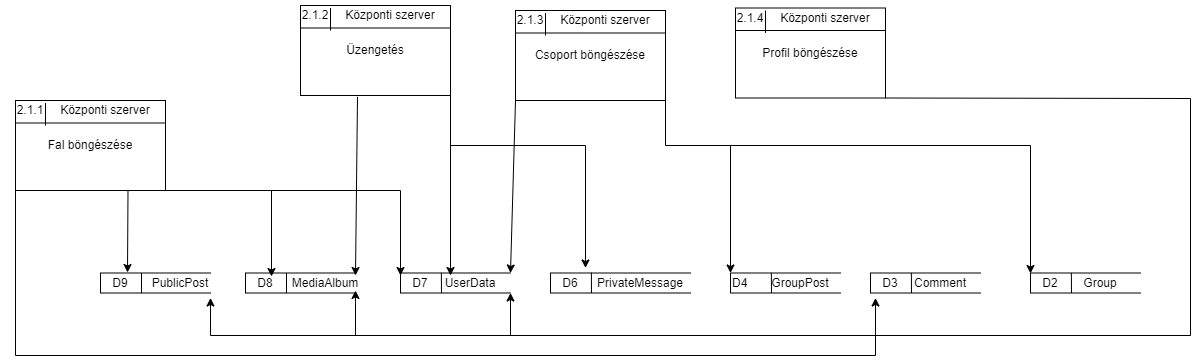

The diagram above was exported from draw.io. Its source (the exported page's mxGraphModel, read from the mxfile embedded in the PNG):
<mxGraphModel dx="2912" dy="1122" grid="1" gridSize="10" guides="1" tooltips="1" connect="1" arrows="1" fold="1" page="1" pageScale="1" pageWidth="850" pageHeight="1100" math="0" shadow="0">
  <root>
    <mxCell id="0" />
    <mxCell id="1" parent="0" />
    <mxCell id="be3AMiHYgtLkQ3gNRqeP-21" value="" style="strokeWidth=1;html=1;shape=mxgraph.flowchart.annotation_1;align=left;pointerEvents=1;fillColor=#FFFFFF;" parent="1" vertex="1">
      <mxGeometry x="500" y="497.5" width="140" height="20" as="geometry" />
    </mxCell>
    <mxCell id="be3AMiHYgtLkQ3gNRqeP-22" value="" style="endArrow=none;html=1;rounded=0;entryX=0.292;entryY=-0.017;entryDx=0;entryDy=0;entryPerimeter=0;" parent="1" target="be3AMiHYgtLkQ3gNRqeP-21" edge="1">
      <mxGeometry width="50" height="50" relative="1" as="geometry">
        <mxPoint x="541" y="517.5" as="sourcePoint" />
        <mxPoint x="541" y="502.5" as="targetPoint" />
      </mxGeometry>
    </mxCell>
    <mxCell id="be3AMiHYgtLkQ3gNRqeP-23" value="D6" style="text;html=1;strokeColor=none;fillColor=none;align=center;verticalAlign=middle;whiteSpace=wrap;rounded=0;" parent="1" vertex="1">
      <mxGeometry x="490" y="492.5" width="60" height="30" as="geometry" />
    </mxCell>
    <mxCell id="be3AMiHYgtLkQ3gNRqeP-24" value="PrivateMessage" style="text;html=1;strokeColor=none;fillColor=none;align=center;verticalAlign=middle;whiteSpace=wrap;rounded=0;" parent="1" vertex="1">
      <mxGeometry x="560" y="492.5" width="60" height="30" as="geometry" />
    </mxCell>
    <mxCell id="be3AMiHYgtLkQ3gNRqeP-25" value="" style="strokeWidth=1;html=1;shape=mxgraph.flowchart.annotation_1;align=left;pointerEvents=1;fillColor=#FFFFFF;" parent="1" vertex="1">
      <mxGeometry x="350" y="497.5" width="110" height="20" as="geometry" />
    </mxCell>
    <mxCell id="be3AMiHYgtLkQ3gNRqeP-26" value="" style="endArrow=none;html=1;rounded=0;entryX=0.014;entryY=0.163;entryDx=0;entryDy=0;entryPerimeter=0;" parent="1" target="be3AMiHYgtLkQ3gNRqeP-28" edge="1">
      <mxGeometry width="50" height="50" relative="1" as="geometry">
        <mxPoint x="391" y="517.5" as="sourcePoint" />
        <mxPoint x="460" y="537.5" as="targetPoint" />
      </mxGeometry>
    </mxCell>
    <mxCell id="be3AMiHYgtLkQ3gNRqeP-27" value="D7" style="text;html=1;strokeColor=none;fillColor=none;align=center;verticalAlign=middle;whiteSpace=wrap;rounded=0;" parent="1" vertex="1">
      <mxGeometry x="340" y="492.5" width="60" height="30" as="geometry" />
    </mxCell>
    <mxCell id="be3AMiHYgtLkQ3gNRqeP-28" value="UserData" style="text;html=1;strokeColor=none;fillColor=none;align=center;verticalAlign=middle;whiteSpace=wrap;rounded=0;" parent="1" vertex="1">
      <mxGeometry x="390" y="492.5" width="60" height="30" as="geometry" />
    </mxCell>
    <mxCell id="be3AMiHYgtLkQ3gNRqeP-29" value="" style="strokeWidth=1;html=1;shape=mxgraph.flowchart.annotation_1;align=left;pointerEvents=1;fillColor=#FFFFFF;" parent="1" vertex="1">
      <mxGeometry x="195" y="497.5" width="110" height="20" as="geometry" />
    </mxCell>
    <mxCell id="be3AMiHYgtLkQ3gNRqeP-30" value="" style="endArrow=none;html=1;rounded=0;" parent="1" edge="1">
      <mxGeometry width="50" height="50" relative="1" as="geometry">
        <mxPoint x="236" y="517.5" as="sourcePoint" />
        <mxPoint x="236" y="497.5" as="targetPoint" />
      </mxGeometry>
    </mxCell>
    <mxCell id="be3AMiHYgtLkQ3gNRqeP-31" value="D8" style="text;html=1;strokeColor=none;fillColor=none;align=center;verticalAlign=middle;whiteSpace=wrap;rounded=0;" parent="1" vertex="1">
      <mxGeometry x="185" y="492.5" width="60" height="30" as="geometry" />
    </mxCell>
    <mxCell id="be3AMiHYgtLkQ3gNRqeP-32" value="MediaAlbum" style="text;html=1;strokeColor=none;fillColor=none;align=center;verticalAlign=middle;whiteSpace=wrap;rounded=0;" parent="1" vertex="1">
      <mxGeometry x="245" y="492.5" width="60" height="30" as="geometry" />
    </mxCell>
    <mxCell id="be3AMiHYgtLkQ3gNRqeP-33" value="" style="strokeWidth=1;html=1;shape=mxgraph.flowchart.annotation_1;align=left;pointerEvents=1;fillColor=#FFFFFF;" parent="1" vertex="1">
      <mxGeometry x="50" y="497.5" width="110" height="20" as="geometry" />
    </mxCell>
    <mxCell id="be3AMiHYgtLkQ3gNRqeP-34" value="" style="endArrow=none;html=1;rounded=0;" parent="1" edge="1">
      <mxGeometry width="50" height="50" relative="1" as="geometry">
        <mxPoint x="91" y="517.5" as="sourcePoint" />
        <mxPoint x="91" y="497.5" as="targetPoint" />
      </mxGeometry>
    </mxCell>
    <mxCell id="be3AMiHYgtLkQ3gNRqeP-35" value="D9" style="text;html=1;strokeColor=none;fillColor=none;align=center;verticalAlign=middle;whiteSpace=wrap;rounded=0;" parent="1" vertex="1">
      <mxGeometry x="40" y="492.5" width="60" height="30" as="geometry" />
    </mxCell>
    <mxCell id="be3AMiHYgtLkQ3gNRqeP-36" value="PublicPost" style="text;html=1;strokeColor=none;fillColor=none;align=center;verticalAlign=middle;whiteSpace=wrap;rounded=0;" parent="1" vertex="1">
      <mxGeometry x="100" y="492.5" width="60" height="30" as="geometry" />
    </mxCell>
    <mxCell id="be3AMiHYgtLkQ3gNRqeP-48" value="" style="strokeWidth=1;html=1;shape=mxgraph.flowchart.annotation_1;align=left;pointerEvents=1;fillColor=#FFFFFF;" parent="1" vertex="1">
      <mxGeometry x="980" y="497.5" width="110" height="20" as="geometry" />
    </mxCell>
    <mxCell id="be3AMiHYgtLkQ3gNRqeP-49" value="" style="endArrow=none;html=1;rounded=0;entryX=0.014;entryY=0.163;entryDx=0;entryDy=0;entryPerimeter=0;" parent="1" target="be3AMiHYgtLkQ3gNRqeP-51" edge="1">
      <mxGeometry width="50" height="50" relative="1" as="geometry">
        <mxPoint x="1021" y="517.5" as="sourcePoint" />
        <mxPoint x="1090" y="537.5" as="targetPoint" />
      </mxGeometry>
    </mxCell>
    <mxCell id="be3AMiHYgtLkQ3gNRqeP-50" value="D2" style="text;html=1;strokeColor=none;fillColor=none;align=center;verticalAlign=middle;whiteSpace=wrap;rounded=0;" parent="1" vertex="1">
      <mxGeometry x="970" y="492.5" width="60" height="30" as="geometry" />
    </mxCell>
    <mxCell id="be3AMiHYgtLkQ3gNRqeP-51" value="Group" style="text;html=1;strokeColor=none;fillColor=none;align=center;verticalAlign=middle;whiteSpace=wrap;rounded=0;" parent="1" vertex="1">
      <mxGeometry x="1020" y="492.5" width="60" height="30" as="geometry" />
    </mxCell>
    <mxCell id="be3AMiHYgtLkQ3gNRqeP-52" value="" style="strokeWidth=1;html=1;shape=mxgraph.flowchart.annotation_1;align=left;pointerEvents=1;fillColor=#FFFFFF;" parent="1" vertex="1">
      <mxGeometry x="820" y="497.5" width="110" height="20" as="geometry" />
    </mxCell>
    <mxCell id="be3AMiHYgtLkQ3gNRqeP-53" value="" style="endArrow=none;html=1;rounded=0;entryX=0.014;entryY=0.163;entryDx=0;entryDy=0;entryPerimeter=0;" parent="1" target="be3AMiHYgtLkQ3gNRqeP-55" edge="1">
      <mxGeometry width="50" height="50" relative="1" as="geometry">
        <mxPoint x="861" y="517.5" as="sourcePoint" />
        <mxPoint x="930" y="537.5" as="targetPoint" />
      </mxGeometry>
    </mxCell>
    <mxCell id="be3AMiHYgtLkQ3gNRqeP-54" value="D3" style="text;html=1;strokeColor=none;fillColor=none;align=center;verticalAlign=middle;whiteSpace=wrap;rounded=0;" parent="1" vertex="1">
      <mxGeometry x="810" y="492.5" width="60" height="30" as="geometry" />
    </mxCell>
    <mxCell id="be3AMiHYgtLkQ3gNRqeP-55" value="&lt;div&gt;Comment&lt;/div&gt;" style="text;html=1;strokeColor=none;fillColor=none;align=center;verticalAlign=middle;whiteSpace=wrap;rounded=0;" parent="1" vertex="1">
      <mxGeometry x="860" y="492.5" width="60" height="30" as="geometry" />
    </mxCell>
    <mxCell id="be3AMiHYgtLkQ3gNRqeP-56" value="D4" style="strokeWidth=1;html=1;shape=mxgraph.flowchart.annotation_1;align=left;pointerEvents=1;fillColor=#FFFFFF;" parent="1" vertex="1">
      <mxGeometry x="680" y="497.5" width="110" height="20" as="geometry" />
    </mxCell>
    <mxCell id="be3AMiHYgtLkQ3gNRqeP-57" value="" style="endArrow=none;html=1;rounded=0;entryX=0.014;entryY=0.163;entryDx=0;entryDy=0;entryPerimeter=0;" parent="1" target="be3AMiHYgtLkQ3gNRqeP-58" edge="1">
      <mxGeometry width="50" height="50" relative="1" as="geometry">
        <mxPoint x="721" y="517.5" as="sourcePoint" />
        <mxPoint x="790" y="537.5" as="targetPoint" />
      </mxGeometry>
    </mxCell>
    <mxCell id="be3AMiHYgtLkQ3gNRqeP-58" value="GroupPost" style="text;html=1;strokeColor=none;fillColor=none;align=center;verticalAlign=middle;whiteSpace=wrap;rounded=0;" parent="1" vertex="1">
      <mxGeometry x="720" y="492.5" width="60" height="30" as="geometry" />
    </mxCell>
    <mxCell id="T6Ls_VBpRJvkliMBlUlu-1" value="Fal böngészése" style="rounded=0;whiteSpace=wrap;html=1;fillColor=default;" parent="1" vertex="1">
      <mxGeometry x="-35" y="325" width="150" height="90" as="geometry" />
    </mxCell>
    <mxCell id="T6Ls_VBpRJvkliMBlUlu-2" value="2.1.1" style="text;html=1;strokeColor=none;fillColor=none;align=center;verticalAlign=middle;whiteSpace=wrap;rounded=0;" parent="1" vertex="1">
      <mxGeometry x="-50" y="320" width="60" height="30" as="geometry" />
    </mxCell>
    <mxCell id="T6Ls_VBpRJvkliMBlUlu-3" value="Központi szerver" style="text;html=1;strokeColor=none;fillColor=none;align=center;verticalAlign=middle;whiteSpace=wrap;rounded=0;" parent="1" vertex="1">
      <mxGeometry x="-5" y="320" width="120" height="30" as="geometry" />
    </mxCell>
    <mxCell id="T6Ls_VBpRJvkliMBlUlu-4" value="" style="endArrow=none;html=1;rounded=0;entryX=1;entryY=0.25;entryDx=0;entryDy=0;exitX=0;exitY=0.25;exitDx=0;exitDy=0;" parent="1" source="T6Ls_VBpRJvkliMBlUlu-1" target="T6Ls_VBpRJvkliMBlUlu-1" edge="1">
      <mxGeometry width="50" height="50" relative="1" as="geometry">
        <mxPoint x="-175" y="645" as="sourcePoint" />
        <mxPoint x="-125" y="595" as="targetPoint" />
      </mxGeometry>
    </mxCell>
    <mxCell id="T6Ls_VBpRJvkliMBlUlu-5" value="" style="endArrow=none;html=1;rounded=0;entryX=0;entryY=0.25;entryDx=0;entryDy=0;exitX=0;exitY=1;exitDx=0;exitDy=0;" parent="1" source="T6Ls_VBpRJvkliMBlUlu-3" target="T6Ls_VBpRJvkliMBlUlu-3" edge="1">
      <mxGeometry width="50" height="50" relative="1" as="geometry">
        <mxPoint x="-175" y="645" as="sourcePoint" />
        <mxPoint x="-125" y="595" as="targetPoint" />
      </mxGeometry>
    </mxCell>
    <mxCell id="T6Ls_VBpRJvkliMBlUlu-8" value="" style="endArrow=classic;html=1;rounded=0;exitX=0.75;exitY=1;exitDx=0;exitDy=0;" parent="1" source="T6Ls_VBpRJvkliMBlUlu-1" edge="1">
      <mxGeometry width="50" height="50" relative="1" as="geometry">
        <mxPoint x="390" y="340" as="sourcePoint" />
        <mxPoint x="77" y="497" as="targetPoint" />
      </mxGeometry>
    </mxCell>
    <mxCell id="T6Ls_VBpRJvkliMBlUlu-10" value="" style="endArrow=classic;html=1;rounded=0;exitX=1;exitY=1;exitDx=0;exitDy=0;" parent="1" source="T6Ls_VBpRJvkliMBlUlu-1" edge="1">
      <mxGeometry width="50" height="50" relative="1" as="geometry">
        <mxPoint x="390" y="340" as="sourcePoint" />
        <mxPoint x="350" y="500" as="targetPoint" />
        <Array as="points">
          <mxPoint x="350" y="415" />
        </Array>
      </mxGeometry>
    </mxCell>
    <mxCell id="T6Ls_VBpRJvkliMBlUlu-11" value="Üzengetés" style="rounded=0;whiteSpace=wrap;html=1;fillColor=default;" parent="1" vertex="1">
      <mxGeometry x="250" y="230" width="150" height="90" as="geometry" />
    </mxCell>
    <mxCell id="T6Ls_VBpRJvkliMBlUlu-12" value="2.1.2" style="text;html=1;strokeColor=none;fillColor=none;align=center;verticalAlign=middle;whiteSpace=wrap;rounded=0;" parent="1" vertex="1">
      <mxGeometry x="235" y="225" width="60" height="30" as="geometry" />
    </mxCell>
    <mxCell id="T6Ls_VBpRJvkliMBlUlu-13" value="Központi szerver" style="text;html=1;strokeColor=none;fillColor=none;align=center;verticalAlign=middle;whiteSpace=wrap;rounded=0;" parent="1" vertex="1">
      <mxGeometry x="280" y="225" width="120" height="30" as="geometry" />
    </mxCell>
    <mxCell id="T6Ls_VBpRJvkliMBlUlu-14" value="" style="endArrow=none;html=1;rounded=0;entryX=1;entryY=0.25;entryDx=0;entryDy=0;exitX=0;exitY=0.25;exitDx=0;exitDy=0;" parent="1" source="T6Ls_VBpRJvkliMBlUlu-11" target="T6Ls_VBpRJvkliMBlUlu-11" edge="1">
      <mxGeometry width="50" height="50" relative="1" as="geometry">
        <mxPoint x="110" y="550" as="sourcePoint" />
        <mxPoint x="160" y="500" as="targetPoint" />
      </mxGeometry>
    </mxCell>
    <mxCell id="T6Ls_VBpRJvkliMBlUlu-15" value="" style="endArrow=none;html=1;rounded=0;entryX=0;entryY=0.25;entryDx=0;entryDy=0;exitX=0;exitY=1;exitDx=0;exitDy=0;" parent="1" source="T6Ls_VBpRJvkliMBlUlu-13" target="T6Ls_VBpRJvkliMBlUlu-13" edge="1">
      <mxGeometry width="50" height="50" relative="1" as="geometry">
        <mxPoint x="110" y="550" as="sourcePoint" />
        <mxPoint x="160" y="500" as="targetPoint" />
      </mxGeometry>
    </mxCell>
    <mxCell id="T6Ls_VBpRJvkliMBlUlu-17" value="" style="endArrow=classic;html=1;rounded=0;exitX=1;exitY=1;exitDx=0;exitDy=0;" parent="1" source="T6Ls_VBpRJvkliMBlUlu-11" edge="1">
      <mxGeometry width="50" height="50" relative="1" as="geometry">
        <mxPoint x="430" y="330" as="sourcePoint" />
        <mxPoint x="400" y="500" as="targetPoint" />
      </mxGeometry>
    </mxCell>
    <mxCell id="T6Ls_VBpRJvkliMBlUlu-18" value="" style="endArrow=classic;html=1;rounded=0;entryX=0.75;entryY=0;entryDx=0;entryDy=0;exitX=1;exitY=1;exitDx=0;exitDy=0;" parent="1" source="T6Ls_VBpRJvkliMBlUlu-11" target="be3AMiHYgtLkQ3gNRqeP-23" edge="1">
      <mxGeometry width="50" height="50" relative="1" as="geometry">
        <mxPoint x="430" y="330" as="sourcePoint" />
        <mxPoint x="480" y="280" as="targetPoint" />
        <Array as="points">
          <mxPoint x="400" y="370" />
          <mxPoint x="535" y="370" />
        </Array>
      </mxGeometry>
    </mxCell>
    <mxCell id="T6Ls_VBpRJvkliMBlUlu-19" value="" style="endArrow=classic;html=1;rounded=0;entryX=1;entryY=0.25;entryDx=0;entryDy=0;exitX=0.38;exitY=1.015;exitDx=0;exitDy=0;exitPerimeter=0;" parent="1" source="T6Ls_VBpRJvkliMBlUlu-11" target="be3AMiHYgtLkQ3gNRqeP-32" edge="1">
      <mxGeometry width="50" height="50" relative="1" as="geometry">
        <mxPoint x="430" y="330" as="sourcePoint" />
        <mxPoint x="480" y="280" as="targetPoint" />
      </mxGeometry>
    </mxCell>
    <mxCell id="T6Ls_VBpRJvkliMBlUlu-20" value="Csoport böngészése" style="rounded=0;whiteSpace=wrap;html=1;fillColor=default;" parent="1" vertex="1">
      <mxGeometry x="465" y="235" width="150" height="90" as="geometry" />
    </mxCell>
    <mxCell id="T6Ls_VBpRJvkliMBlUlu-21" value="2.1.3" style="text;html=1;strokeColor=none;fillColor=none;align=center;verticalAlign=middle;whiteSpace=wrap;rounded=0;" parent="1" vertex="1">
      <mxGeometry x="450" y="230" width="60" height="30" as="geometry" />
    </mxCell>
    <mxCell id="T6Ls_VBpRJvkliMBlUlu-22" value="Központi szerver" style="text;html=1;strokeColor=none;fillColor=none;align=center;verticalAlign=middle;whiteSpace=wrap;rounded=0;" parent="1" vertex="1">
      <mxGeometry x="495" y="230" width="120" height="30" as="geometry" />
    </mxCell>
    <mxCell id="T6Ls_VBpRJvkliMBlUlu-23" value="" style="endArrow=none;html=1;rounded=0;entryX=1;entryY=0.25;entryDx=0;entryDy=0;exitX=0;exitY=0.25;exitDx=0;exitDy=0;" parent="1" source="T6Ls_VBpRJvkliMBlUlu-20" target="T6Ls_VBpRJvkliMBlUlu-20" edge="1">
      <mxGeometry width="50" height="50" relative="1" as="geometry">
        <mxPoint x="325" y="555" as="sourcePoint" />
        <mxPoint x="375" y="505" as="targetPoint" />
      </mxGeometry>
    </mxCell>
    <mxCell id="T6Ls_VBpRJvkliMBlUlu-24" value="" style="endArrow=none;html=1;rounded=0;entryX=0;entryY=0.25;entryDx=0;entryDy=0;exitX=0;exitY=1;exitDx=0;exitDy=0;" parent="1" source="T6Ls_VBpRJvkliMBlUlu-22" target="T6Ls_VBpRJvkliMBlUlu-22" edge="1">
      <mxGeometry width="50" height="50" relative="1" as="geometry">
        <mxPoint x="325" y="555" as="sourcePoint" />
        <mxPoint x="375" y="505" as="targetPoint" />
      </mxGeometry>
    </mxCell>
    <mxCell id="T6Ls_VBpRJvkliMBlUlu-26" value="" style="endArrow=classic;html=1;rounded=0;entryX=1;entryY=0;entryDx=0;entryDy=0;entryPerimeter=0;exitX=0;exitY=1;exitDx=0;exitDy=0;" parent="1" source="T6Ls_VBpRJvkliMBlUlu-20" target="be3AMiHYgtLkQ3gNRqeP-25" edge="1">
      <mxGeometry width="50" height="50" relative="1" as="geometry">
        <mxPoint x="430" y="330" as="sourcePoint" />
        <mxPoint x="480" y="280" as="targetPoint" />
      </mxGeometry>
    </mxCell>
    <mxCell id="T6Ls_VBpRJvkliMBlUlu-27" value="" style="endArrow=classic;html=1;rounded=0;entryX=0;entryY=0;entryDx=0;entryDy=0;entryPerimeter=0;exitX=1;exitY=1;exitDx=0;exitDy=0;" parent="1" source="T6Ls_VBpRJvkliMBlUlu-20" target="be3AMiHYgtLkQ3gNRqeP-56" edge="1">
      <mxGeometry width="50" height="50" relative="1" as="geometry">
        <mxPoint x="430" y="330" as="sourcePoint" />
        <mxPoint x="480" y="280" as="targetPoint" />
        <Array as="points">
          <mxPoint x="615" y="370" />
          <mxPoint x="680" y="370" />
        </Array>
      </mxGeometry>
    </mxCell>
    <mxCell id="T6Ls_VBpRJvkliMBlUlu-30" value="" style="endArrow=classic;html=1;rounded=0;entryX=0.25;entryY=1;entryDx=0;entryDy=0;exitX=0;exitY=1;exitDx=0;exitDy=0;" parent="1" source="T6Ls_VBpRJvkliMBlUlu-1" target="be3AMiHYgtLkQ3gNRqeP-54" edge="1">
      <mxGeometry width="50" height="50" relative="1" as="geometry">
        <mxPoint x="430" y="420" as="sourcePoint" />
        <mxPoint x="480" y="370" as="targetPoint" />
        <Array as="points">
          <mxPoint x="-35" y="580" />
          <mxPoint x="825" y="580" />
        </Array>
      </mxGeometry>
    </mxCell>
    <mxCell id="T6Ls_VBpRJvkliMBlUlu-31" value="Profil böngészése" style="rounded=0;whiteSpace=wrap;html=1;fillColor=default;" parent="1" vertex="1">
      <mxGeometry x="685" y="232.5" width="150" height="90" as="geometry" />
    </mxCell>
    <mxCell id="T6Ls_VBpRJvkliMBlUlu-32" value="2.1.4" style="text;html=1;strokeColor=none;fillColor=none;align=center;verticalAlign=middle;whiteSpace=wrap;rounded=0;" parent="1" vertex="1">
      <mxGeometry x="670" y="227.5" width="60" height="30" as="geometry" />
    </mxCell>
    <mxCell id="T6Ls_VBpRJvkliMBlUlu-33" value="Központi szerver" style="text;html=1;strokeColor=none;fillColor=none;align=center;verticalAlign=middle;whiteSpace=wrap;rounded=0;" parent="1" vertex="1">
      <mxGeometry x="715" y="227.5" width="120" height="30" as="geometry" />
    </mxCell>
    <mxCell id="T6Ls_VBpRJvkliMBlUlu-34" value="" style="endArrow=none;html=1;rounded=0;entryX=1;entryY=0.25;entryDx=0;entryDy=0;exitX=0;exitY=0.25;exitDx=0;exitDy=0;" parent="1" source="T6Ls_VBpRJvkliMBlUlu-31" target="T6Ls_VBpRJvkliMBlUlu-31" edge="1">
      <mxGeometry width="50" height="50" relative="1" as="geometry">
        <mxPoint x="545" y="552.5" as="sourcePoint" />
        <mxPoint x="595" y="502.5" as="targetPoint" />
      </mxGeometry>
    </mxCell>
    <mxCell id="T6Ls_VBpRJvkliMBlUlu-35" value="" style="endArrow=none;html=1;rounded=0;entryX=0;entryY=0.25;entryDx=0;entryDy=0;exitX=0;exitY=1;exitDx=0;exitDy=0;" parent="1" source="T6Ls_VBpRJvkliMBlUlu-33" target="T6Ls_VBpRJvkliMBlUlu-33" edge="1">
      <mxGeometry width="50" height="50" relative="1" as="geometry">
        <mxPoint x="545" y="552.5" as="sourcePoint" />
        <mxPoint x="595" y="502.5" as="targetPoint" />
      </mxGeometry>
    </mxCell>
    <mxCell id="T6Ls_VBpRJvkliMBlUlu-36" value="" style="endArrow=classic;html=1;rounded=0;entryX=1;entryY=1;entryDx=0;entryDy=0;entryPerimeter=0;" parent="1" target="be3AMiHYgtLkQ3gNRqeP-25" edge="1">
      <mxGeometry width="50" height="50" relative="1" as="geometry">
        <mxPoint x="460" y="560" as="sourcePoint" />
        <mxPoint x="510" y="360" as="targetPoint" />
      </mxGeometry>
    </mxCell>
    <mxCell id="T6Ls_VBpRJvkliMBlUlu-37" value="" style="endArrow=classic;html=1;rounded=0;entryX=1;entryY=1;entryDx=0;entryDy=0;exitX=1;exitY=1;exitDx=0;exitDy=0;" parent="1" source="T6Ls_VBpRJvkliMBlUlu-31" target="be3AMiHYgtLkQ3gNRqeP-36" edge="1">
      <mxGeometry width="50" height="50" relative="1" as="geometry">
        <mxPoint x="460" y="410" as="sourcePoint" />
        <mxPoint x="510" y="360" as="targetPoint" />
        <Array as="points">
          <mxPoint x="1140" y="323" />
          <mxPoint x="1140" y="560" />
          <mxPoint x="160" y="560" />
        </Array>
      </mxGeometry>
    </mxCell>
    <mxCell id="T6Ls_VBpRJvkliMBlUlu-39" value="" style="endArrow=classic;html=1;rounded=0;entryX=1;entryY=0.75;entryDx=0;entryDy=0;" parent="1" target="be3AMiHYgtLkQ3gNRqeP-32" edge="1">
      <mxGeometry width="50" height="50" relative="1" as="geometry">
        <mxPoint x="305" y="560" as="sourcePoint" />
        <mxPoint x="540" y="380" as="targetPoint" />
      </mxGeometry>
    </mxCell>
    <mxCell id="T6Ls_VBpRJvkliMBlUlu-40" value="" style="endArrow=classic;html=1;rounded=0;" parent="1" edge="1">
      <mxGeometry width="50" height="50" relative="1" as="geometry">
        <mxPoint x="221" y="415" as="sourcePoint" />
        <mxPoint x="221" y="501" as="targetPoint" />
      </mxGeometry>
    </mxCell>
    <mxCell id="T6Ls_VBpRJvkliMBlUlu-41" value="" style="endArrow=classic;html=1;rounded=0;" parent="1" edge="1">
      <mxGeometry width="50" height="50" relative="1" as="geometry">
        <mxPoint x="680" y="370" as="sourcePoint" />
        <mxPoint x="980" y="498" as="targetPoint" />
        <Array as="points">
          <mxPoint x="980" y="370" />
        </Array>
      </mxGeometry>
    </mxCell>
  </root>
</mxGraphModel>